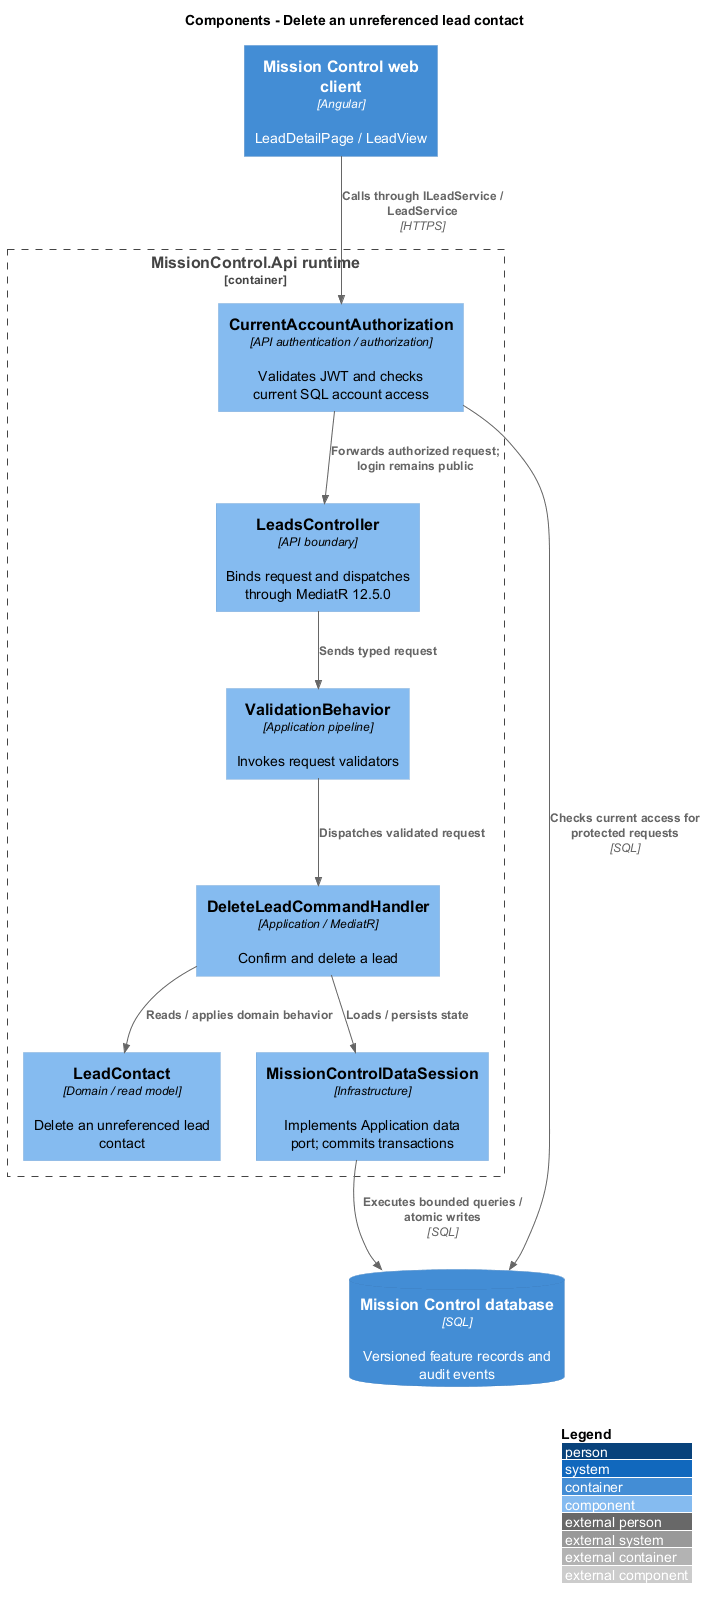

The diagram above was rendered by PlantUML. Its source (embedded in the PNG):
@startuml
!include <C4/C4_Component>
LAYOUT_WITH_LEGEND()
title Components - Delete an unreferenced lead contact
Container(web, "Mission Control web client", "Angular", "LeadDetailPage / LeadView")
ContainerDb(db, "Mission Control database", "SQL", "Versioned feature records and audit events")
Container_Boundary(api, "MissionControl.Api runtime") {
  Component(ctrl, "LeadsController", "API boundary", "Binds request and dispatches through MediatR 12.5.0")
  Component(access, "CurrentAccountAuthorization", "API authentication / authorization", "Validates JWT and checks current SQL account access")
  Component(validation, "ValidationBehavior", "Application pipeline", "Invokes request validators")
  Component(entity, "LeadContact", "Domain / read model", "Delete an unreferenced lead contact")
  Component(store, "MissionControlDataSession", "Infrastructure", "Implements Application data port; commits transactions")
Rel(web, access, "Calls through ILeadService / LeadService", "HTTPS")
Rel(access, db, "Checks current access for protected requests", "SQL")
Rel(access, ctrl, "Forwards authorized request; login remains public")
Rel(ctrl, validation, "Sends typed request")
Component(h0, "DeleteLeadCommandHandler", "Application / MediatR", "Confirm and delete a lead")
Rel(validation, h0, "Dispatches validated request")
Rel(h0, entity, "Reads / applies domain behavior")
Rel(h0, store, "Loads / persists state")
}
Rel(store, db, "Executes bounded queries / atomic writes", "SQL")
@enduml